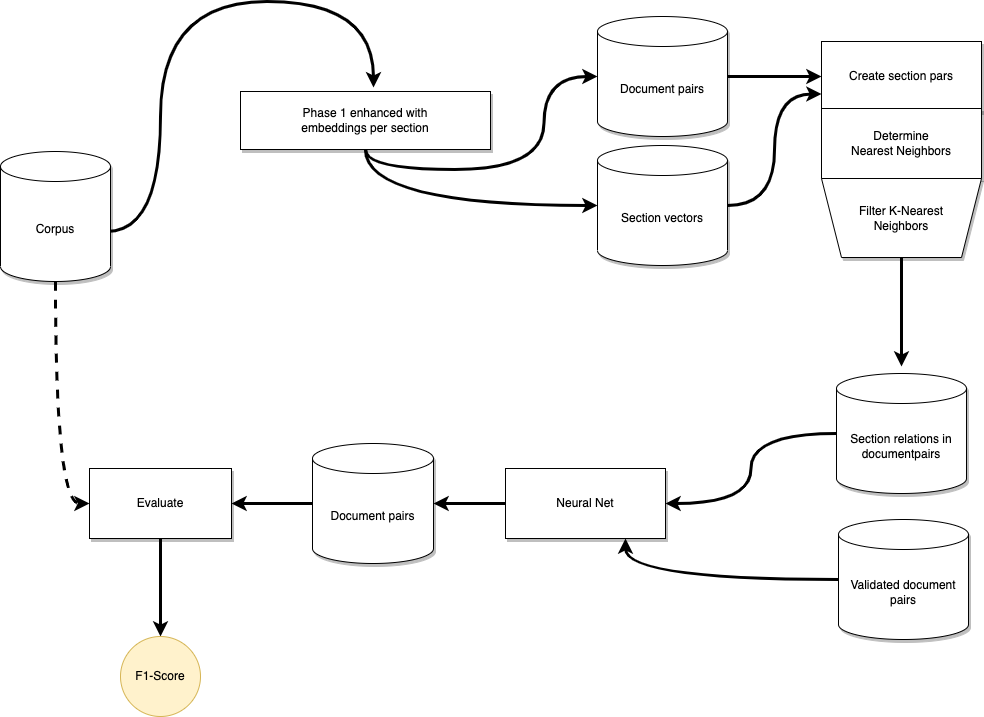

The diagram above was exported from draw.io. Its source (the exported page's mxGraphModel, read from the mxfile embedded in the PNG):
<mxGraphModel dx="1355" dy="788" grid="0" gridSize="10" guides="1" tooltips="1" connect="1" arrows="1" fold="1" page="1" pageScale="1" pageWidth="1169" pageHeight="827" math="0" shadow="0">
  <root>
    <mxCell id="0" />
    <mxCell id="1" parent="0" />
    <mxCell id="qb18RZ5k2oCaGAVNECZG-3" value="" style="endArrow=classic;html=1;exitX=0.875;exitY=0.5;exitDx=0;exitDy=0;exitPerimeter=0;entryX=0.532;entryY=-0.071;entryDx=0;entryDy=0;entryPerimeter=0;edgeStyle=orthogonalEdgeStyle;strokeColor=#000000;curved=1;strokeWidth=3;" parent="1" target="qb18RZ5k2oCaGAVNECZG-4" edge="1">
      <mxGeometry width="50" height="50" relative="1" as="geometry">
        <mxPoint x="186.25" y="300" as="sourcePoint" />
        <mxPoint x="590" y="480" as="targetPoint" />
        <Array as="points">
          <mxPoint x="240" y="300" />
          <mxPoint x="240" y="70" />
          <mxPoint x="453" y="70" />
        </Array>
      </mxGeometry>
    </mxCell>
    <mxCell id="IbZC5xz1Eq3yZ50iGeOT-1" style="edgeStyle=orthogonalEdgeStyle;rounded=0;orthogonalLoop=1;jettySize=auto;html=1;exitX=0.5;exitY=1;exitDx=0;exitDy=0;strokeWidth=3;curved=1;" parent="1" source="qb18RZ5k2oCaGAVNECZG-4" target="qb18RZ5k2oCaGAVNECZG-11" edge="1">
      <mxGeometry relative="1" as="geometry" />
    </mxCell>
    <mxCell id="IbZC5xz1Eq3yZ50iGeOT-3" style="edgeStyle=orthogonalEdgeStyle;rounded=0;orthogonalLoop=1;jettySize=auto;html=1;exitX=0.5;exitY=1;exitDx=0;exitDy=0;entryX=0;entryY=0.5;entryDx=0;entryDy=0;entryPerimeter=0;strokeWidth=3;curved=1;" parent="1" source="qb18RZ5k2oCaGAVNECZG-4" target="IbZC5xz1Eq3yZ50iGeOT-2" edge="1">
      <mxGeometry relative="1" as="geometry" />
    </mxCell>
    <mxCell id="qb18RZ5k2oCaGAVNECZG-4" value="Phase 1 enhanced with &lt;br&gt;embeddings per section" style="rounded=0;whiteSpace=wrap;html=1;shadow=1;" parent="1" vertex="1">
      <mxGeometry x="320" y="160" width="250" height="58" as="geometry" />
    </mxCell>
    <mxCell id="qb18RZ5k2oCaGAVNECZG-74" style="edgeStyle=orthogonalEdgeStyle;curved=1;orthogonalLoop=1;jettySize=auto;html=1;exitX=0.5;exitY=1;exitDx=0;exitDy=0;exitPerimeter=0;entryX=0;entryY=0.5;entryDx=0;entryDy=0;strokeColor=#000000;strokeWidth=3;dashed=1;" parent="1" source="qb18RZ5k2oCaGAVNECZG-10" target="qb18RZ5k2oCaGAVNECZG-73" edge="1">
      <mxGeometry relative="1" as="geometry" />
    </mxCell>
    <mxCell id="qb18RZ5k2oCaGAVNECZG-10" value="Corpus" style="shape=cylinder3;whiteSpace=wrap;html=1;boundedLbl=1;backgroundOutline=1;size=15;shadow=1;" parent="1" vertex="1">
      <mxGeometry x="80" y="220" width="110" height="130" as="geometry" />
    </mxCell>
    <mxCell id="Ajpc36XgHuCDLct2Wk8e-3" style="edgeStyle=orthogonalEdgeStyle;rounded=0;orthogonalLoop=1;jettySize=auto;html=1;exitX=1;exitY=0.5;exitDx=0;exitDy=0;exitPerimeter=0;entryX=0;entryY=0.5;entryDx=0;entryDy=0;strokeWidth=3;curved=1;" parent="1" source="qb18RZ5k2oCaGAVNECZG-11" target="Ajpc36XgHuCDLct2Wk8e-1" edge="1">
      <mxGeometry relative="1" as="geometry" />
    </mxCell>
    <mxCell id="qb18RZ5k2oCaGAVNECZG-11" value="Document pairs" style="shape=cylinder3;whiteSpace=wrap;html=1;boundedLbl=1;backgroundOutline=1;size=15;shadow=1;" parent="1" vertex="1">
      <mxGeometry x="677" y="85" width="130" height="120" as="geometry" />
    </mxCell>
    <mxCell id="qb18RZ5k2oCaGAVNECZG-77" style="edgeStyle=orthogonalEdgeStyle;curved=1;orthogonalLoop=1;jettySize=auto;html=1;exitX=0.5;exitY=1;exitDx=0;exitDy=0;strokeColor=#000000;strokeWidth=3;" parent="1" source="qb18RZ5k2oCaGAVNECZG-73" target="qb18RZ5k2oCaGAVNECZG-76" edge="1">
      <mxGeometry relative="1" as="geometry" />
    </mxCell>
    <mxCell id="qb18RZ5k2oCaGAVNECZG-73" value="Evaluate" style="rounded=0;whiteSpace=wrap;html=1;shadow=1;" parent="1" vertex="1">
      <mxGeometry x="169" y="537" width="142" height="70" as="geometry" />
    </mxCell>
    <mxCell id="qb18RZ5k2oCaGAVNECZG-75" style="edgeStyle=orthogonalEdgeStyle;curved=1;orthogonalLoop=1;jettySize=auto;html=1;exitX=0;exitY=0.5;exitDx=0;exitDy=0;strokeColor=#000000;strokeWidth=3;exitPerimeter=0;entryX=1;entryY=0.5;entryDx=0;entryDy=0;" parent="1" source="LV9g53vAxGN2W31xhsGi-12" target="LV9g53vAxGN2W31xhsGi-14" edge="1">
      <mxGeometry relative="1" as="geometry">
        <mxPoint x="863" y="505" as="sourcePoint" />
        <mxPoint x="686" y="502" as="targetPoint" />
      </mxGeometry>
    </mxCell>
    <mxCell id="qb18RZ5k2oCaGAVNECZG-76" value="F1-Score" style="ellipse;whiteSpace=wrap;html=1;aspect=fixed;fillColor=#fff2cc;strokeColor=#d6b656;" parent="1" vertex="1">
      <mxGeometry x="200" y="705" width="80" height="80" as="geometry" />
    </mxCell>
    <mxCell id="Ajpc36XgHuCDLct2Wk8e-4" style="edgeStyle=orthogonalEdgeStyle;rounded=0;orthogonalLoop=1;jettySize=auto;html=1;exitX=1;exitY=0.5;exitDx=0;exitDy=0;exitPerimeter=0;entryX=0;entryY=0.75;entryDx=0;entryDy=0;strokeWidth=3;curved=1;" parent="1" source="IbZC5xz1Eq3yZ50iGeOT-2" target="Ajpc36XgHuCDLct2Wk8e-1" edge="1">
      <mxGeometry relative="1" as="geometry" />
    </mxCell>
    <mxCell id="IbZC5xz1Eq3yZ50iGeOT-2" value="Section vectors" style="shape=cylinder3;whiteSpace=wrap;html=1;boundedLbl=1;backgroundOutline=1;size=15;shadow=1;" parent="1" vertex="1">
      <mxGeometry x="677" y="214" width="130" height="120" as="geometry" />
    </mxCell>
    <mxCell id="Ajpc36XgHuCDLct2Wk8e-1" value="Create section pars" style="rounded=0;whiteSpace=wrap;html=1;shadow=1;" parent="1" vertex="1">
      <mxGeometry x="901" y="110" width="160" height="70" as="geometry" />
    </mxCell>
    <mxCell id="Ajpc36XgHuCDLct2Wk8e-5" value="Determine&lt;br&gt;Nearest Neighbors" style="rounded=0;whiteSpace=wrap;html=1;shadow=1;" parent="1" vertex="1">
      <mxGeometry x="901" y="177" width="160" height="70" as="geometry" />
    </mxCell>
    <mxCell id="LV9g53vAxGN2W31xhsGi-13" style="edgeStyle=orthogonalEdgeStyle;rounded=0;orthogonalLoop=1;jettySize=auto;html=1;exitX=0.5;exitY=0;exitDx=0;exitDy=0;entryX=0.5;entryY=-0.058;entryDx=0;entryDy=0;entryPerimeter=0;strokeWidth=3;curved=1;" edge="1" parent="1" source="LV9g53vAxGN2W31xhsGi-9" target="LV9g53vAxGN2W31xhsGi-12">
      <mxGeometry relative="1" as="geometry" />
    </mxCell>
    <mxCell id="LV9g53vAxGN2W31xhsGi-9" value="Filter K-Nearest &lt;br&gt;Neighbors" style="shape=trapezoid;perimeter=trapezoidPerimeter;whiteSpace=wrap;html=1;fixedSize=1;direction=west;shadow=1;" vertex="1" parent="1">
      <mxGeometry x="901" y="247" width="160" height="79" as="geometry" />
    </mxCell>
    <mxCell id="LV9g53vAxGN2W31xhsGi-12" value="Section relations in documentpairs" style="shape=cylinder3;whiteSpace=wrap;html=1;boundedLbl=1;backgroundOutline=1;size=15;shadow=1;" vertex="1" parent="1">
      <mxGeometry x="916" y="442" width="130" height="120" as="geometry" />
    </mxCell>
    <mxCell id="LV9g53vAxGN2W31xhsGi-19" style="edgeStyle=orthogonalEdgeStyle;rounded=0;orthogonalLoop=1;jettySize=auto;html=1;exitX=0;exitY=0.5;exitDx=0;exitDy=0;entryX=1;entryY=0.5;entryDx=0;entryDy=0;entryPerimeter=0;curved=1;strokeWidth=3;" edge="1" parent="1" source="LV9g53vAxGN2W31xhsGi-14" target="LV9g53vAxGN2W31xhsGi-18">
      <mxGeometry relative="1" as="geometry" />
    </mxCell>
    <mxCell id="LV9g53vAxGN2W31xhsGi-14" value="Neural Net" style="rounded=0;whiteSpace=wrap;html=1;shadow=1;" vertex="1" parent="1">
      <mxGeometry x="585" y="537" width="160" height="70" as="geometry" />
    </mxCell>
    <mxCell id="LV9g53vAxGN2W31xhsGi-16" style="edgeStyle=orthogonalEdgeStyle;rounded=0;orthogonalLoop=1;jettySize=auto;html=1;exitX=0;exitY=0.5;exitDx=0;exitDy=0;exitPerimeter=0;entryX=0.75;entryY=1;entryDx=0;entryDy=0;strokeWidth=3;curved=1;" edge="1" parent="1" source="LV9g53vAxGN2W31xhsGi-15" target="LV9g53vAxGN2W31xhsGi-14">
      <mxGeometry relative="1" as="geometry" />
    </mxCell>
    <mxCell id="LV9g53vAxGN2W31xhsGi-15" value="Validated document pairs" style="shape=cylinder3;whiteSpace=wrap;html=1;boundedLbl=1;backgroundOutline=1;size=15;shadow=1;" vertex="1" parent="1">
      <mxGeometry x="918" y="588" width="130" height="120" as="geometry" />
    </mxCell>
    <mxCell id="LV9g53vAxGN2W31xhsGi-20" style="edgeStyle=orthogonalEdgeStyle;rounded=0;orthogonalLoop=1;jettySize=auto;html=1;exitX=0;exitY=0.5;exitDx=0;exitDy=0;exitPerimeter=0;entryX=1;entryY=0.5;entryDx=0;entryDy=0;curved=1;strokeWidth=3;" edge="1" parent="1" source="LV9g53vAxGN2W31xhsGi-18" target="qb18RZ5k2oCaGAVNECZG-73">
      <mxGeometry relative="1" as="geometry" />
    </mxCell>
    <mxCell id="LV9g53vAxGN2W31xhsGi-18" value="Document pairs" style="shape=cylinder3;whiteSpace=wrap;html=1;boundedLbl=1;backgroundOutline=1;size=15;shadow=1;" vertex="1" parent="1">
      <mxGeometry x="392" y="512" width="121" height="120" as="geometry" />
    </mxCell>
  </root>
</mxGraphModel>